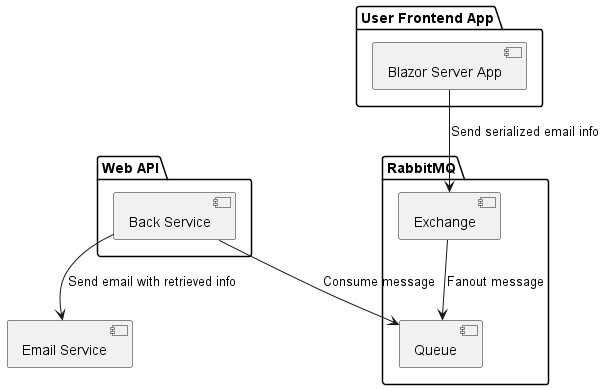

The diagram above was rendered by PlantUML. Its source (embedded in the PNG):
@startuml "Email Service"
package "User Frontend App" {
  [Blazor Server App] as frontend
}

package "Web API" {
  [Back Service] as backservice
}

package "RabbitMQ" {
  [Exchange] as exchange
  [Queue] as queue
}

frontend --> exchange : "Send serialized email info"
exchange --> queue : "Fanout message"
backservice --> queue : "Consume message"
backservice --> [Email Service] : "Send email with retrieved info"
@enduml